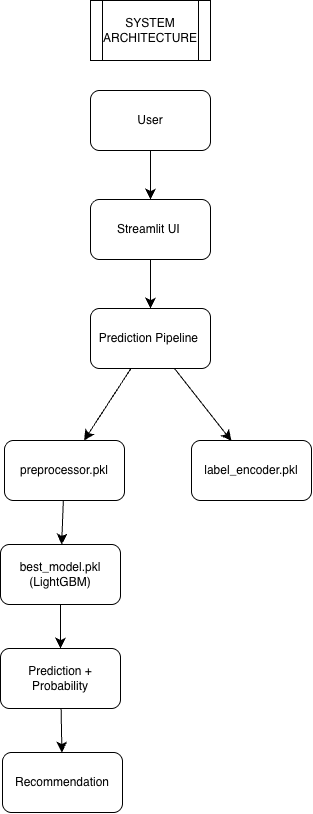

The diagram above was exported from draw.io. Its source (the exported page's mxGraphModel, read from the mxfile embedded in the PNG):
<mxGraphModel dx="1364" dy="1519" grid="0" gridSize="10" guides="1" tooltips="1" connect="1" arrows="1" fold="1" page="0" pageScale="1" pageWidth="827" pageHeight="1169" math="0" shadow="0">
  <root>
    <mxCell id="0" />
    <mxCell id="1" parent="0" />
    <mxCell id="Go-C2xiNJ7ywIRd2G07S-1" parent="1" style="shape=process;whiteSpace=wrap;html=1;backgroundOutline=1;" value="SYSTEM ARCHITECTURE" vertex="1">
      <mxGeometry height="60" width="120" x="69" y="-590" as="geometry" />
    </mxCell>
    <mxCell id="Go-C2xiNJ7ywIRd2G07S-4" edge="1" parent="1" source="Go-C2xiNJ7ywIRd2G07S-2" style="edgeStyle=none;curved=1;rounded=0;orthogonalLoop=1;jettySize=auto;html=1;fontSize=12;startSize=8;endSize=8;" target="Go-C2xiNJ7ywIRd2G07S-3" value="">
      <mxGeometry relative="1" as="geometry" />
    </mxCell>
    <mxCell id="Go-C2xiNJ7ywIRd2G07S-2" parent="1" style="rounded=1;whiteSpace=wrap;html=1;" value="User" vertex="1">
      <mxGeometry height="60" width="120" x="69" y="-500" as="geometry" />
    </mxCell>
    <mxCell id="Go-C2xiNJ7ywIRd2G07S-6" edge="1" parent="1" source="Go-C2xiNJ7ywIRd2G07S-3" style="edgeStyle=none;curved=1;rounded=0;orthogonalLoop=1;jettySize=auto;html=1;fontSize=12;startSize=8;endSize=8;" target="Go-C2xiNJ7ywIRd2G07S-5" value="">
      <mxGeometry relative="1" as="geometry" />
    </mxCell>
    <mxCell id="Go-C2xiNJ7ywIRd2G07S-3" parent="1" style="rounded=1;whiteSpace=wrap;html=1;" value="Streamlit UI&amp;nbsp;" vertex="1">
      <mxGeometry height="60" width="120" x="69" y="-391" as="geometry" />
    </mxCell>
    <mxCell id="Go-C2xiNJ7ywIRd2G07S-14" edge="1" parent="1" source="Go-C2xiNJ7ywIRd2G07S-5" style="edgeStyle=none;curved=1;rounded=0;orthogonalLoop=1;jettySize=auto;html=1;fontSize=12;startSize=8;endSize=8;" target="Go-C2xiNJ7ywIRd2G07S-12" value="">
      <mxGeometry relative="1" as="geometry" />
    </mxCell>
    <mxCell id="Go-C2xiNJ7ywIRd2G07S-5" parent="1" style="rounded=1;whiteSpace=wrap;html=1;" value="Prediction Pipeline&amp;nbsp;" vertex="1">
      <mxGeometry height="60" width="120" x="69" y="-282" as="geometry" />
    </mxCell>
    <mxCell id="Go-C2xiNJ7ywIRd2G07S-20" edge="1" parent="1" source="Go-C2xiNJ7ywIRd2G07S-12" style="edgeStyle=none;curved=1;rounded=0;orthogonalLoop=1;jettySize=auto;html=1;fontSize=12;startSize=8;endSize=8;" target="Go-C2xiNJ7ywIRd2G07S-19" value="">
      <mxGeometry relative="1" as="geometry" />
    </mxCell>
    <mxCell id="Go-C2xiNJ7ywIRd2G07S-12" parent="1" style="rounded=1;whiteSpace=wrap;html=1;" value="preprocessor.pkl" vertex="1">
      <mxGeometry height="60" width="120" x="-17" y="-150" as="geometry" />
    </mxCell>
    <mxCell id="Go-C2xiNJ7ywIRd2G07S-13" parent="1" style="rounded=1;whiteSpace=wrap;html=1;" value="label_encoder.pkl" vertex="1">
      <mxGeometry height="60" width="120" x="170" y="-150" as="geometry" />
    </mxCell>
    <mxCell id="Go-C2xiNJ7ywIRd2G07S-16" edge="1" parent="1" style="edgeStyle=none;curved=1;rounded=0;orthogonalLoop=1;jettySize=auto;html=1;fontSize=12;startSize=8;endSize=8;entryX=0.333;entryY=0.008;entryDx=0;entryDy=0;entryPerimeter=0;" target="Go-C2xiNJ7ywIRd2G07S-13" value="">
      <mxGeometry relative="1" as="geometry">
        <mxPoint x="153" y="-222" as="sourcePoint" />
        <mxPoint x="194" y="-161.5" as="targetPoint" />
      </mxGeometry>
    </mxCell>
    <mxCell id="Go-C2xiNJ7ywIRd2G07S-17" parent="1" style="rounded=1;whiteSpace=wrap;html=1;" value="Recommendation" vertex="1">
      <mxGeometry height="60" width="120" x="-19" y="162" as="geometry" />
    </mxCell>
    <mxCell id="Go-C2xiNJ7ywIRd2G07S-22" edge="1" parent="1" source="Go-C2xiNJ7ywIRd2G07S-18" style="edgeStyle=none;curved=1;rounded=0;orthogonalLoop=1;jettySize=auto;html=1;fontSize=12;startSize=8;endSize=8;" target="Go-C2xiNJ7ywIRd2G07S-17" value="">
      <mxGeometry relative="1" as="geometry" />
    </mxCell>
    <mxCell id="Go-C2xiNJ7ywIRd2G07S-18" parent="1" style="rounded=1;whiteSpace=wrap;html=1;" value="Prediction + Probability" vertex="1">
      <mxGeometry height="60" width="120" x="-21" y="58" as="geometry" />
    </mxCell>
    <mxCell id="Go-C2xiNJ7ywIRd2G07S-21" edge="1" parent="1" source="Go-C2xiNJ7ywIRd2G07S-19" style="edgeStyle=none;curved=1;rounded=0;orthogonalLoop=1;jettySize=auto;html=1;fontSize=12;startSize=8;endSize=8;" target="Go-C2xiNJ7ywIRd2G07S-18" value="">
      <mxGeometry relative="1" as="geometry" />
    </mxCell>
    <mxCell id="Go-C2xiNJ7ywIRd2G07S-19" parent="1" style="rounded=1;whiteSpace=wrap;html=1;" value="best_model.pkl&lt;div&gt;(LightGBM)&lt;/div&gt;" vertex="1">
      <mxGeometry height="60" width="120" x="-21" y="-46" as="geometry" />
    </mxCell>
  </root>
</mxGraphModel>